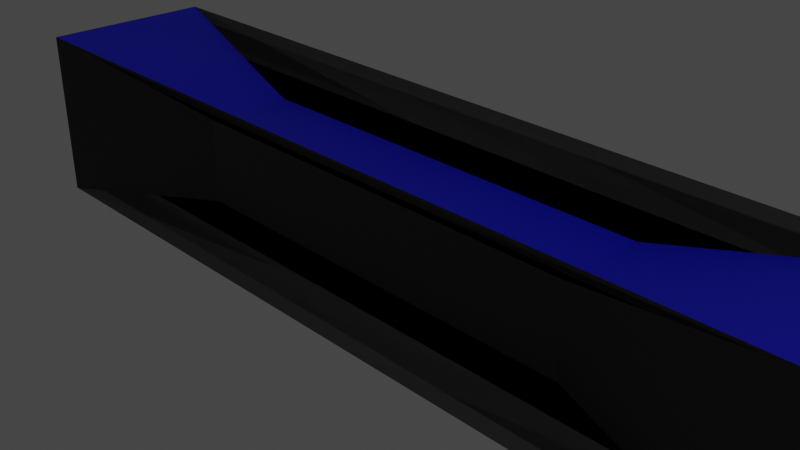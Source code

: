 # Source: wandA.blend  (saved by Blender 3.4.6; exported with 4.5.12 LTS)
import bpy
from mathutils import Matrix  # noqa: F401  (used for matrix-valued properties, if any)

bpy.ops.wm.read_factory_settings(use_empty=True)
scene = bpy.context.scene
scene.name = 'Scene'

# ---- collections
col_collection = bpy.data.collections.new('Collection'); scene.collection.children.link(col_collection)

# ---- materials (node trees are filled in below, after node groups)
mat_material_001 = bpy.data.materials.new('Material.001')
mat_material_001.use_transparent_shadow = False
mat_material = bpy.data.materials.new('Material')
mat_material.alpha_threshold = 0.0
mat_material.use_transparent_shadow = False
mat_material.roughness = 0.5
mat_material.line_color = (0.0, 0.0, 0.0, 1.0)
mat_material_002 = bpy.data.materials.new('Material.002')
mat_material_002.use_transparent_shadow = False
mat_material_003 = bpy.data.materials.new('Material.003')
mat_material_003.use_transparent_shadow = False
mat_material_004 = bpy.data.materials.new('Material.004')
mat_material_004.use_transparent_shadow = False

# ---- material node trees
mat_material_001.use_nodes = True; mat_material_001.node_tree.nodes.clear()
_N = mat_material_001.node_tree.nodes; _L = mat_material_001.node_tree.links
n0 = _N.new('ShaderNodeBsdfPrincipled'); n0.name = 'Principled BSDF'; n0.location = (10, 300)
n0.distribution = 'GGX'
n0.subsurface_method = 'RANDOM_WALK_SKIN'
n0.inputs[3].default_value = 1.45
n0.inputs[27].default_value = (0.0, 0.0, 0.0, 1.0)
n0.inputs[28].default_value = 1.0
n1 = _N.new('ShaderNodeOutputMaterial'); n1.name = 'Material Output'; n1.location = (300, 300)
_L.new(n0.outputs[0], n1.inputs[0])
n1.is_active_output = True
mat_material.use_nodes = True; mat_material.node_tree.nodes.clear()
_N = mat_material.node_tree.nodes; _L = mat_material.node_tree.links
n0 = _N.new('ShaderNodeOutputMaterial'); n0.name = 'Material Output'; n0.location = (300, 300)
n1 = _N.new('ShaderNodeBsdfPrincipled'); n1.name = 'Principled BSDF'; n1.location = (10, 300)
n1.distribution = 'GGX'
n1.subsurface_method = 'RANDOM_WALK_SKIN'
n1.inputs[0].default_value = (0.0, 0.0, 0.0, 1.0)
n1.inputs[3].default_value = 1.45
n1.inputs[27].default_value = (0.0, 0.0, 0.0, 1.0)
n1.inputs[28].default_value = 1.0
_L.new(n1.outputs[0], n0.inputs[0])
n0.is_active_output = True
mat_material_002.use_nodes = True; mat_material_002.node_tree.nodes.clear()
_N = mat_material_002.node_tree.nodes; _L = mat_material_002.node_tree.links
n0 = _N.new('ShaderNodeBsdfPrincipled'); n0.name = 'Principled BSDF'; n0.location = (10, 300)
n0.distribution = 'GGX'
n0.subsurface_method = 'RANDOM_WALK_SKIN'
n0.inputs[0].default_value = (0.8, 0.2752, 0.02865, 1.0)
n0.inputs[3].default_value = 1.45
n0.inputs[27].default_value = (0.0, 0.0, 0.0, 1.0)
n0.inputs[28].default_value = 1.0
n1 = _N.new('ShaderNodeOutputMaterial'); n1.name = 'Material Output'; n1.location = (300, 300)
_L.new(n0.outputs[0], n1.inputs[0])
n1.is_active_output = True
mat_material_003.use_nodes = True; mat_material_003.node_tree.nodes.clear()
_N = mat_material_003.node_tree.nodes; _L = mat_material_003.node_tree.links
n0 = _N.new('ShaderNodeBsdfPrincipled'); n0.name = 'Principled BSDF'; n0.location = (10, 300)
n0.distribution = 'GGX'
n0.subsurface_method = 'RANDOM_WALK_SKIN'
n0.inputs[0].default_value = (0.006109, 0.008606, 0.8, 1.0)
n0.inputs[3].default_value = 1.45
n0.inputs[27].default_value = (0.0, 0.0, 0.0, 1.0)
n0.inputs[28].default_value = 1.0
n1 = _N.new('ShaderNodeOutputMaterial'); n1.name = 'Material Output'; n1.location = (300, 300)
_L.new(n0.outputs[0], n1.inputs[0])
n1.is_active_output = True
mat_material_004.use_nodes = True; mat_material_004.node_tree.nodes.clear()
_N = mat_material_004.node_tree.nodes; _L = mat_material_004.node_tree.links
n0 = _N.new('ShaderNodeBsdfPrincipled'); n0.name = 'Principled BSDF'; n0.location = (10, 300)
n0.distribution = 'GGX'
n0.subsurface_method = 'RANDOM_WALK_SKIN'
n0.inputs[0].default_value = (0.1237, 0.1237, 0.1237, 1.0)
n0.inputs[3].default_value = 1.45
n0.inputs[27].default_value = (0.0, 0.0, 0.0, 1.0)
n0.inputs[28].default_value = 1.0
n1 = _N.new('ShaderNodeOutputMaterial'); n1.name = 'Material Output'; n1.location = (300, 300)
_L.new(n0.outputs[0], n1.inputs[0])
n1.is_active_output = True

# ---- world
world_world = bpy.data.worlds.new('World'); scene.world = world_world
world_world.use_nodes = True; world_world.node_tree.nodes.clear()
_N = world_world.node_tree.nodes; _L = world_world.node_tree.links
n0 = _N.new('ShaderNodeOutputWorld'); n0.name = 'World Output'; n0.location = (300, 300)
n1 = _N.new('ShaderNodeBackground'); n1.name = 'Background'; n1.location = (10, 300)
n1.inputs[0].default_value = (0.05088, 0.05088, 0.05088, 1.0)
_L.new(n1.outputs[0], n0.inputs[0])
n0.is_active_output = True
world_world.color = (0.05088, 0.05088, 0.05088)
world_world.use_sun_shadow = False
world_world.sun_shadow_jitter_overblur = 0.0

# ---- cameras
cam_camera = bpy.data.cameras.new('Camera')
cam_camera.clip_end = 100.0
cam_camera.ortho_scale = 7.314

# ---- lights
light_light = bpy.data.lights.new('Light', 'POINT')
light_light.transmission_factor = 0.0
light_light.energy = 1000.0
light_light.shadow_soft_size = 0.1
light_light.shadow_maximum_resolution = 0.006
light_light.use_absolute_resolution = True

# ---- meshes
me_cube = bpy.data.meshes.new('Cube')
me_cube.from_pydata([(1.1, 5.96e-08, 5.96e-08), (1.1, 5.96e-08, -5.96e-08), (1.1, -5.96e-08, 5.96e-08), (1.1, -5.96e-08, -5.96e-08), (-1.1, 5.96e-08, 5.96e-08), (-1.1, 5.96e-08, -5.96e-08), (-1.1, -5.96e-08, 5.96e-08), (-1.1, -5.96e-08, -5.96e-08), (-0.5, 0.5, -0.5), (-0.5, -0.5, -0.5), (-0.5, -0.5, 0.5), (-0.5, 0.5, 0.5), (0.5, 0.5, 0.5), (0.5, 0.5, -0.5), (0.5, -0.5, 0.5), (0.5, -0.5, -0.5), (0.5, -0.5, 0.5), (-0.5, -0.5, 0.5), (0.5, 0.5, 0.5), (-0.5, 0.5, 0.5), (0.5, 0.5, -0.5), (-0.5, 0.5, -0.5), (1.0, 1.0, 1.0), (-1.0, 1.0, 1.0), (-1.0, 1.0, -1.0), (-0.5, -0.5, -0.5), (1.0, 1.0, -1.0), (0.5, -0.5, -0.5), (-1.0, -1.0, -1.0), (-1.0, -1.0, 1.0), (1.0, -1.0, 1.0), (1.0, -1.0, -1.0)], [], [(12, 11, 10, 14), (27, 16, 17, 25), (7, 6, 4, 5), (21, 20, 15, 9), (1, 0, 2, 3), (8, 19, 18, 13), (7, 5, 24, 28), (6, 7, 28, 29), (5, 4, 23, 24), (4, 6, 29, 23), (0, 1, 26, 22), (3, 2, 30, 31), (2, 0, 22, 30), (1, 3, 31, 26), (14, 10, 29, 30), (12, 14, 30, 22), (10, 11, 23, 29), (11, 12, 22, 23), (8, 13, 26, 24), (13, 18, 22, 26), (19, 8, 24, 23), (18, 19, 23, 22), (21, 9, 28, 24), (20, 21, 24, 26), (9, 15, 31, 28), (15, 20, 26, 31), (25, 17, 29, 28), (16, 27, 31, 30), (17, 16, 30, 29), (27, 25, 28, 31)])
me_cube.polygons.foreach_set('material_index', [3, 1, 1, 0, 1, 2, 0, 1, 2, 3, 2, 1, 3, 0, 1, 3, 3, 1, 4, 2, 2, 4, 0, 4, 4, 0, 1, 1, 4, 4])
_uv = me_cube.uv_layers.new(name='UVMap')
_uv.uv.foreach_set('vector', [0.6875, 0.5625, 0.8125, 0.5625, 0.8125, 0.6875, 0.6875, 0.6875, 0.4375, 0.8125, 0.5625, 0.8125, 0.5625, 0.9375, 0.4375, 0.9375, 0.5, 0.125, 0.5, 0.125, 0.5, 0.125, 0.5, 0.125, 0.1875, 0.5625, 0.3125, 0.5625, 0.3125, 0.6875, 0.1875, 0.6875, 0.5, 0.625, 0.5, 0.625, 0.5, 0.625, 0.5, 0.625, 0.4375, 0.3125, 0.5625, 0.3125, 0.5625, 0.4375, 0.4375, 0.4375, 0.5, 0.125, 0.5, 0.125, 0.375, 0.25, 0.375, 0.0, 0.5, 0.125, 0.5, 0.125, 0.375, 0.0, 0.625, 0.0, 0.5, 0.125, 0.5, 0.125, 0.625, 0.25, 0.375, 0.25, 0.5, 0.125, 0.5, 0.125, 0.625, 0.0, 0.625, 0.25, 0.5, 0.625, 0.5, 0.625, 0.375, 0.5, 0.625, 0.5, 0.5, 0.625, 0.5, 0.625, 0.625, 0.75, 0.375, 0.75, 0.5, 0.625, 0.5, 0.625, 0.625, 0.5, 0.625, 0.75, 0.5, 0.625, 0.5, 0.625, 0.375, 0.75, 0.375, 0.5, 0.6875, 0.6875, 0.8125, 0.6875, 0.875, 0.75, 0.625, 0.75, 0.6875, 0.5625, 0.6875, 0.6875, 0.625, 0.75, 0.625, 0.5, 0.8125, 0.6875, 0.8125, 0.5625, 0.875, 0.5, 0.875, 0.75, 0.8125, 0.5625, 0.6875, 0.5625, 0.625, 0.5, 0.875, 0.5, 0.4375, 0.3125, 0.4375, 0.4375, 0.375, 0.5, 0.375, 0.25, 0.4375, 0.4375, 0.5625, 0.4375, 0.625, 0.5, 0.375, 0.5, 0.5625, 0.3125, 0.4375, 0.3125, 0.375, 0.25, 0.625, 0.25, 0.5625, 0.4375, 0.5625, 0.3125, 0.625, 0.25, 0.625, 0.5, 0.1875, 0.5625, 0.1875, 0.6875, 0.125, 0.75, 0.125, 0.5, 0.3125, 0.5625, 0.1875, 0.5625, 0.125, 0.5, 0.375, 0.5, 0.1875, 0.6875, 0.3125, 0.6875, 0.375, 0.75, 0.125, 0.75, 0.3125, 0.6875, 0.3125, 0.5625, 0.375, 0.5, 0.375, 0.75, 0.4375, 0.9375, 0.5625, 0.9375, 0.625, 1.0, 0.375, 1.0, 0.5625, 0.8125, 0.4375, 0.8125, 0.375, 0.75, 0.625, 0.75, 0.5625, 0.9375, 0.5625, 0.8125, 0.625, 0.75, 0.625, 1.0, 0.4375, 0.8125, 0.4375, 0.9375, 0.375, 1.0, 0.375, 0.75])
me_cube.materials.append(mat_material_001)
me_cube.materials.append(mat_material)
me_cube.materials.append(mat_material_002)
me_cube.materials.append(mat_material_003)
me_cube.materials.append(mat_material_004)
me_cube.use_mirror_vertex_groups = False
me_cube.update()

# ---- objects
ob_cube = bpy.data.objects.new('Cube', me_cube)
ob_light = bpy.data.objects.new('Light', light_light)
ob_camera = bpy.data.objects.new('Camera', cam_camera)

# ---- transforms, parenting, visibility, modifiers, constraints
ob_cube.location = (0.0, 0.0, 0.0)
ob_cube.scale = (5.0, 1.0, 1.0)
ob_cube.lock_rotations_4d = False
ob_cube.empty_display_type = 'ARROWS'
ob_cube.lineart.crease_threshold = 0.0
ob_light.location = (5.029, -9.394, 7.736)
ob_light.rotation_euler = (0.6503, 0.05522, 1.866)
ob_light.lock_rotations_4d = False
ob_light.empty_display_type = 'ARROWS'
ob_light.color = (0.0, 0.0, 0.0, 0.0)
ob_light.lineart.crease_threshold = 0.0
ob_camera.location = (7.359, -6.926, 4.958)
ob_camera.rotation_euler = (1.109, 0.0, 0.8149)
ob_camera.lock_rotations_4d = False
ob_camera.empty_display_type = 'ARROWS'
ob_camera.color = (0.0, 0.0, 0.0, 0.0)
ob_camera.display_type = 'WIRE'
ob_camera.lineart.crease_threshold = 0.0

# ---- collection membership
col_collection.objects.link(ob_cube)
col_collection.objects.link(ob_light)
col_collection.objects.link(ob_camera)

# ---- scene / render settings (as saved in the file)
scene.camera = ob_camera
scene.frame_start = 1; scene.frame_end = 250; scene.frame_set(1)
scene.render.engine = 'BLENDER_EEVEE_NEXT'
scene.cycles.sampling_pattern = 'TABULATED_SOBOL'
scene.cycles.use_light_tree = False
scene.view_settings.view_transform = 'Filmic'
bpy.context.view_layer.update()
